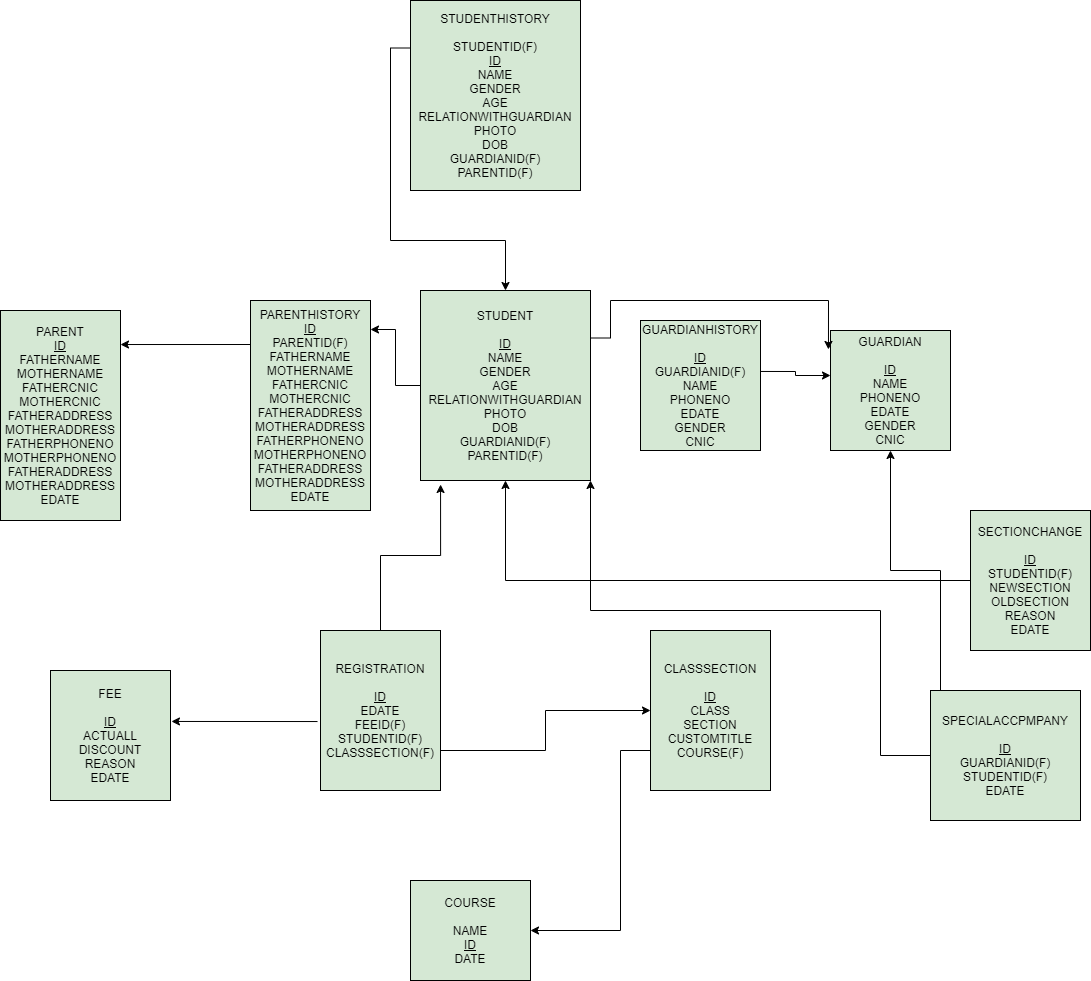

The diagram above was exported from draw.io. Its source (the exported page's mxGraphModel, read from the mxfile embedded in the PNG):
<mxGraphModel dx="1108" dy="1582" grid="1" gridSize="10" guides="1" tooltips="1" connect="1" arrows="1" fold="1" page="1" pageScale="1" pageWidth="850" pageHeight="1100" math="0" shadow="0">
  <root>
    <mxCell id="0" />
    <mxCell id="1" parent="0" />
    <mxCell id="DYvRGcJPdb9Q6_joSUuf-6" value="PARENT&lt;br&gt;&lt;u&gt;ID&lt;/u&gt;&lt;br&gt;FATHERNAME&lt;br&gt;MOTHERNAME&lt;br&gt;FATHERCNIC&lt;br&gt;MOTHERCNIC&lt;br&gt;FATHERADDRESS&lt;br&gt;MOTHERADDRESS&lt;br&gt;FATHERPHONENO&lt;br&gt;MOTHERPHONENO&lt;br&gt;FATHERADDRESS&lt;br&gt;MOTHERADDRESS&lt;br&gt;EDATE" style="rounded=0;whiteSpace=wrap;html=1;fillColor=#D5E8D4;" vertex="1" parent="1">
      <mxGeometry x="30" y="40" width="120" height="210" as="geometry" />
    </mxCell>
    <mxCell id="DYvRGcJPdb9Q6_joSUuf-8" style="edgeStyle=orthogonalEdgeStyle;rounded=0;orthogonalLoop=1;jettySize=auto;html=1;entryX=1;entryY=0.162;entryDx=0;entryDy=0;entryPerimeter=0;" edge="1" parent="1" target="DYvRGcJPdb9Q6_joSUuf-6">
      <mxGeometry relative="1" as="geometry">
        <mxPoint x="280" y="74" as="sourcePoint" />
      </mxGeometry>
    </mxCell>
    <mxCell id="DYvRGcJPdb9Q6_joSUuf-7" value="PARENTHISTORY&lt;br&gt;&lt;u&gt;ID&lt;br&gt;&lt;/u&gt;PARENTID(F)&lt;br&gt;FATHERNAME&lt;br&gt;MOTHERNAME&lt;br&gt;FATHERCNIC&lt;br&gt;MOTHERCNIC&lt;br&gt;FATHERADDRESS&lt;br&gt;MOTHERADDRESS&lt;br&gt;FATHERPHONENO&lt;br&gt;MOTHERPHONENO&lt;br&gt;FATHERADDRESS&lt;br&gt;MOTHERADDRESS&lt;br&gt;EDATE" style="rounded=0;whiteSpace=wrap;html=1;fillColor=#D5E8D4;" vertex="1" parent="1">
      <mxGeometry x="280" y="30" width="120" height="210" as="geometry" />
    </mxCell>
    <mxCell id="DYvRGcJPdb9Q6_joSUuf-10" value="GUARDIAN&lt;br&gt;&lt;br&gt;&lt;u&gt;ID&lt;br&gt;&lt;/u&gt;NAME&lt;br&gt;PHONENO&lt;br&gt;EDATE&lt;br&gt;GENDER&lt;br&gt;CNIC" style="rounded=0;whiteSpace=wrap;html=1;fillColor=#D5E8D4;" vertex="1" parent="1">
      <mxGeometry x="860" y="60" width="120" height="120" as="geometry" />
    </mxCell>
    <mxCell id="DYvRGcJPdb9Q6_joSUuf-12" style="edgeStyle=orthogonalEdgeStyle;rounded=0;orthogonalLoop=1;jettySize=auto;html=1;entryX=0;entryY=0.375;entryDx=0;entryDy=0;entryPerimeter=0;exitX=0.992;exitY=0.392;exitDx=0;exitDy=0;exitPerimeter=0;" edge="1" parent="1" source="DYvRGcJPdb9Q6_joSUuf-11" target="DYvRGcJPdb9Q6_joSUuf-10">
      <mxGeometry relative="1" as="geometry" />
    </mxCell>
    <mxCell id="DYvRGcJPdb9Q6_joSUuf-11" value="GUARDIANHISTORY&lt;br&gt;&lt;br&gt;&lt;u&gt;ID&lt;br&gt;&lt;/u&gt;GUARDIANID(F)&lt;br&gt;NAME&lt;br&gt;PHONENO&lt;br&gt;EDATE&lt;br&gt;GENDER&lt;br&gt;CNIC" style="rounded=0;whiteSpace=wrap;html=1;fillColor=#D5E8D4;" vertex="1" parent="1">
      <mxGeometry x="670" y="50" width="120" height="130" as="geometry" />
    </mxCell>
    <mxCell id="DYvRGcJPdb9Q6_joSUuf-14" style="edgeStyle=orthogonalEdgeStyle;rounded=0;orthogonalLoop=1;jettySize=auto;html=1;" edge="1" parent="1" source="DYvRGcJPdb9Q6_joSUuf-13">
      <mxGeometry relative="1" as="geometry">
        <mxPoint x="400" y="59" as="targetPoint" />
      </mxGeometry>
    </mxCell>
    <mxCell id="DYvRGcJPdb9Q6_joSUuf-16" style="edgeStyle=orthogonalEdgeStyle;rounded=0;orthogonalLoop=1;jettySize=auto;html=1;exitX=1;exitY=0.25;exitDx=0;exitDy=0;entryX=-0.017;entryY=0.158;entryDx=0;entryDy=0;entryPerimeter=0;" edge="1" parent="1" source="DYvRGcJPdb9Q6_joSUuf-13" target="DYvRGcJPdb9Q6_joSUuf-10">
      <mxGeometry relative="1" as="geometry">
        <Array as="points">
          <mxPoint x="640" y="68" />
          <mxPoint x="640" y="30" />
          <mxPoint x="858" y="30" />
        </Array>
      </mxGeometry>
    </mxCell>
    <mxCell id="DYvRGcJPdb9Q6_joSUuf-13" value="STUDENT&lt;br&gt;&lt;br&gt;&lt;u&gt;ID&lt;/u&gt;&lt;br&gt;NAME&lt;br&gt;GENDER&lt;br&gt;AGE&lt;br&gt;RELATIONWITHGUARDIAN&lt;br&gt;PHOTO&lt;br&gt;DOB&lt;br&gt;GUARDIANID(F)&lt;br&gt;PARENTID(F)" style="rounded=0;whiteSpace=wrap;html=1;fillColor=#D5E8D4;" vertex="1" parent="1">
      <mxGeometry x="450" y="20" width="170" height="190" as="geometry" />
    </mxCell>
    <mxCell id="DYvRGcJPdb9Q6_joSUuf-19" style="edgeStyle=orthogonalEdgeStyle;rounded=0;orthogonalLoop=1;jettySize=auto;html=1;exitX=0;exitY=0.25;exitDx=0;exitDy=0;" edge="1" parent="1" source="DYvRGcJPdb9Q6_joSUuf-17" target="DYvRGcJPdb9Q6_joSUuf-13">
      <mxGeometry relative="1" as="geometry" />
    </mxCell>
    <mxCell id="DYvRGcJPdb9Q6_joSUuf-17" value="STUDENTHISTORY&lt;br&gt;&lt;br&gt;STUDENTID(F)&lt;br&gt;&lt;u&gt;ID&lt;/u&gt;&lt;br&gt;NAME&lt;br&gt;GENDER&lt;br&gt;AGE&lt;br&gt;RELATIONWITHGUARDIAN&lt;br&gt;PHOTO&lt;br&gt;DOB&lt;br&gt;GUARDIANID(F)&lt;br&gt;PARENTID(F)" style="rounded=0;whiteSpace=wrap;html=1;fillColor=#D5E8D4;" vertex="1" parent="1">
      <mxGeometry x="440" y="-270" width="170" height="190" as="geometry" />
    </mxCell>
    <mxCell id="DYvRGcJPdb9Q6_joSUuf-20" value="FEE&lt;br&gt;&lt;br&gt;&lt;u&gt;ID&lt;/u&gt;&lt;br&gt;ACTUALL&lt;br&gt;DISCOUNT&lt;br&gt;REASON&lt;br&gt;EDATE" style="rounded=0;whiteSpace=wrap;html=1;fillColor=#D5E8D4;" vertex="1" parent="1">
      <mxGeometry x="80" y="400" width="120" height="130" as="geometry" />
    </mxCell>
    <mxCell id="DYvRGcJPdb9Q6_joSUuf-22" style="edgeStyle=orthogonalEdgeStyle;rounded=0;orthogonalLoop=1;jettySize=auto;html=1;exitX=-0.025;exitY=0.569;exitDx=0;exitDy=0;entryX=1.008;entryY=0.392;entryDx=0;entryDy=0;entryPerimeter=0;exitPerimeter=0;" edge="1" parent="1" source="DYvRGcJPdb9Q6_joSUuf-21" target="DYvRGcJPdb9Q6_joSUuf-20">
      <mxGeometry relative="1" as="geometry" />
    </mxCell>
    <mxCell id="DYvRGcJPdb9Q6_joSUuf-23" style="edgeStyle=orthogonalEdgeStyle;rounded=0;orthogonalLoop=1;jettySize=auto;html=1;entryX=0.118;entryY=1.021;entryDx=0;entryDy=0;entryPerimeter=0;exitX=0.5;exitY=0;exitDx=0;exitDy=0;exitPerimeter=0;" edge="1" parent="1" source="DYvRGcJPdb9Q6_joSUuf-21" target="DYvRGcJPdb9Q6_joSUuf-13">
      <mxGeometry relative="1" as="geometry" />
    </mxCell>
    <mxCell id="DYvRGcJPdb9Q6_joSUuf-27" style="edgeStyle=orthogonalEdgeStyle;rounded=0;orthogonalLoop=1;jettySize=auto;html=1;entryX=0;entryY=0.5;entryDx=0;entryDy=0;" edge="1" parent="1" source="DYvRGcJPdb9Q6_joSUuf-21" target="DYvRGcJPdb9Q6_joSUuf-24">
      <mxGeometry relative="1" as="geometry">
        <mxPoint x="678" y="430" as="targetPoint" />
        <Array as="points">
          <mxPoint x="575" y="480" />
          <mxPoint x="575" y="440" />
        </Array>
      </mxGeometry>
    </mxCell>
    <mxCell id="DYvRGcJPdb9Q6_joSUuf-21" value="REGISTRATION&lt;br&gt;&lt;br&gt;&lt;u&gt;ID&lt;br&gt;&lt;/u&gt;EDATE&lt;br&gt;FEEID(F)&lt;br&gt;STUDENTID(F)&lt;br&gt;CLASSSECTION(F)" style="rounded=0;whiteSpace=wrap;html=1;fillColor=#D5E8D4;" vertex="1" parent="1">
      <mxGeometry x="350" y="360" width="120" height="160" as="geometry" />
    </mxCell>
    <mxCell id="DYvRGcJPdb9Q6_joSUuf-26" style="edgeStyle=orthogonalEdgeStyle;rounded=0;orthogonalLoop=1;jettySize=auto;html=1;entryX=1;entryY=0.5;entryDx=0;entryDy=0;exitX=0;exitY=0.75;exitDx=0;exitDy=0;" edge="1" parent="1" source="DYvRGcJPdb9Q6_joSUuf-24" target="DYvRGcJPdb9Q6_joSUuf-25">
      <mxGeometry relative="1" as="geometry">
        <Array as="points">
          <mxPoint x="650" y="480" />
          <mxPoint x="650" y="660" />
        </Array>
      </mxGeometry>
    </mxCell>
    <mxCell id="DYvRGcJPdb9Q6_joSUuf-24" value="CLASSSECTION&lt;br&gt;&lt;br&gt;&lt;u&gt;ID&lt;br&gt;&lt;/u&gt;CLASS&lt;br&gt;SECTION&lt;br&gt;CUSTOMTITLE&lt;br&gt;COURSE(F)" style="rounded=0;whiteSpace=wrap;html=1;fillColor=#D5E8D4;" vertex="1" parent="1">
      <mxGeometry x="680" y="360" width="120" height="160" as="geometry" />
    </mxCell>
    <mxCell id="DYvRGcJPdb9Q6_joSUuf-25" value="COURSE&lt;br&gt;&lt;br&gt;NAME&lt;br&gt;&lt;u&gt;ID&lt;br&gt;&lt;/u&gt;DATE" style="rounded=0;whiteSpace=wrap;html=1;fillColor=#D5E8D4;" vertex="1" parent="1">
      <mxGeometry x="440" y="610" width="120" height="100" as="geometry" />
    </mxCell>
    <mxCell id="DYvRGcJPdb9Q6_joSUuf-31" style="edgeStyle=orthogonalEdgeStyle;rounded=0;orthogonalLoop=1;jettySize=auto;html=1;entryX=0.5;entryY=1;entryDx=0;entryDy=0;" edge="1" parent="1" source="DYvRGcJPdb9Q6_joSUuf-28" target="DYvRGcJPdb9Q6_joSUuf-13">
      <mxGeometry relative="1" as="geometry" />
    </mxCell>
    <mxCell id="DYvRGcJPdb9Q6_joSUuf-28" value="SECTIONCHANGE&lt;br&gt;&lt;br&gt;&lt;u&gt;ID&lt;br&gt;&lt;/u&gt;STUDENTID(F)&lt;br&gt;NEWSECTION&lt;br&gt;OLDSECTION&lt;br&gt;REASON&lt;br&gt;EDATE" style="rounded=0;whiteSpace=wrap;html=1;fillColor=#D5E8D4;" vertex="1" parent="1">
      <mxGeometry x="1000" y="240" width="120" height="140" as="geometry" />
    </mxCell>
    <mxCell id="DYvRGcJPdb9Q6_joSUuf-32" style="edgeStyle=orthogonalEdgeStyle;rounded=0;orthogonalLoop=1;jettySize=auto;html=1;entryX=1;entryY=1;entryDx=0;entryDy=0;" edge="1" parent="1" source="DYvRGcJPdb9Q6_joSUuf-29" target="DYvRGcJPdb9Q6_joSUuf-13">
      <mxGeometry relative="1" as="geometry">
        <Array as="points">
          <mxPoint x="910" y="485" />
          <mxPoint x="910" y="340" />
          <mxPoint x="620" y="340" />
        </Array>
      </mxGeometry>
    </mxCell>
    <mxCell id="DYvRGcJPdb9Q6_joSUuf-33" style="edgeStyle=orthogonalEdgeStyle;rounded=0;orthogonalLoop=1;jettySize=auto;html=1;entryX=0.5;entryY=1;entryDx=0;entryDy=0;" edge="1" parent="1" source="DYvRGcJPdb9Q6_joSUuf-29" target="DYvRGcJPdb9Q6_joSUuf-10">
      <mxGeometry relative="1" as="geometry">
        <Array as="points">
          <mxPoint x="970" y="300" />
          <mxPoint x="920" y="300" />
        </Array>
      </mxGeometry>
    </mxCell>
    <mxCell id="DYvRGcJPdb9Q6_joSUuf-29" value="SPECIALACCPMPANY&lt;br&gt;&lt;br&gt;&lt;u&gt;ID&lt;/u&gt;&lt;br&gt;GUARDIANID(F)&lt;br&gt;STUDENTID(F)&lt;br&gt;EDATE" style="rounded=0;whiteSpace=wrap;html=1;fillColor=#D5E8D4;" vertex="1" parent="1">
      <mxGeometry x="960" y="420" width="150" height="130" as="geometry" />
    </mxCell>
  </root>
</mxGraphModel>